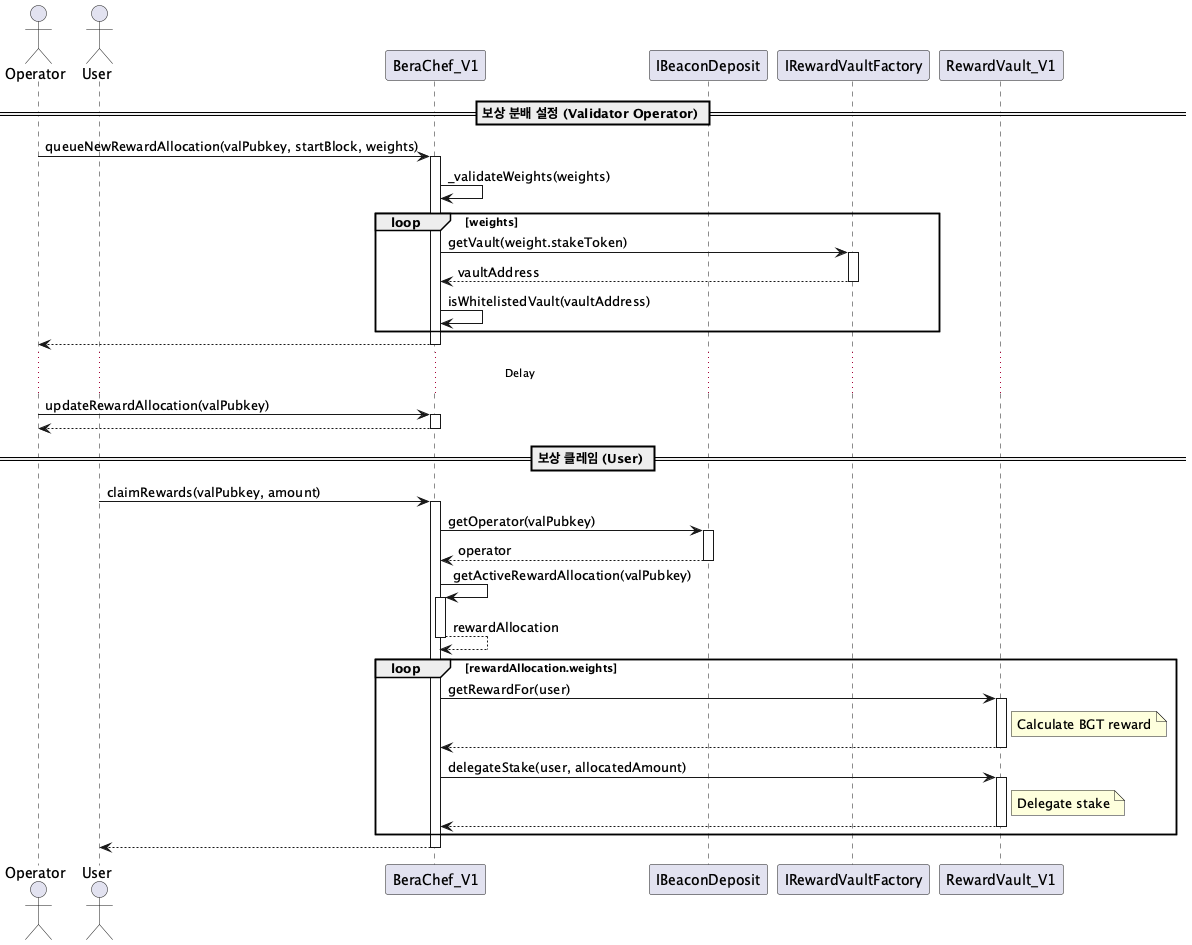

The diagram above was rendered by PlantUML. Its source (embedded in the PNG):
@startuml BeraChef_V1_Sequence

actor Operator
actor User
participant Chef as "BeraChef_V1"
participant BeaconDeposit as "IBeaconDeposit"
participant Factory as "IRewardVaultFactory"
participant Vault as "RewardVault_V1"

== 보상 분배 설정 (Validator Operator) ==

Operator -> Chef : queueNewRewardAllocation(valPubkey, startBlock, weights)
activate Chef
Chef -> Chef : _validateWeights(weights)
loop weights
    Chef -> Factory : getVault(weight.stakeToken)
    activate Factory
    Factory --> Chef : vaultAddress
    deactivate Factory
    Chef -> Chef : isWhitelistedVault(vaultAddress)
end
Chef --> Operator
deactivate Chef

... Delay ...

Operator -> Chef : updateRewardAllocation(valPubkey)
activate Chef
Chef --> Operator
deactivate Chef

== 보상 클레임 (User) ==

User -> Chef : claimRewards(valPubkey, amount)
activate Chef
Chef -> BeaconDeposit : getOperator(valPubkey)
activate BeaconDeposit
BeaconDeposit --> Chef : operator
deactivate BeaconDeposit
Chef -> Chef : getActiveRewardAllocation(valPubkey)
activate Chef
Chef --> Chef : rewardAllocation
deactivate Chef
loop rewardAllocation.weights
    Chef -> Vault : getRewardFor(user)
    note right of Vault : Calculate BGT reward
    activate Vault
    Vault --> Chef
    deactivate Vault

    Chef -> Vault : delegateStake(user, allocatedAmount)
    note right of Vault : Delegate stake
    activate Vault
    Vault --> Chef
    deactivate Vault
end
Chef --> User
deactivate Chef

@enduml